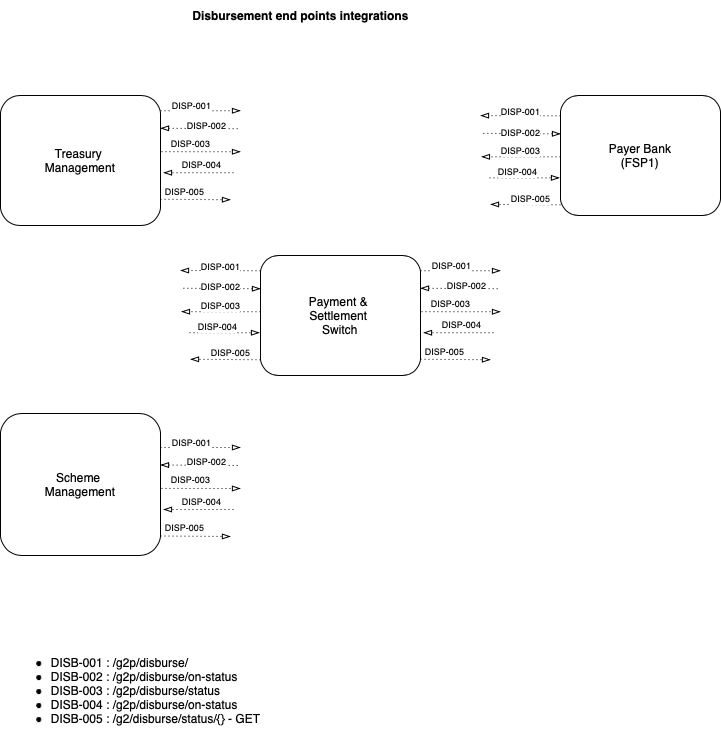

The diagram above was exported from draw.io. Its source (the exported page's mxGraphModel, read from the mxfile embedded in the PNG):
<mxGraphModel dx="1562" dy="791" grid="1" gridSize="10" guides="1" tooltips="1" connect="1" arrows="1" fold="1" page="1" pageScale="1" pageWidth="827" pageHeight="1169" math="0" shadow="0">
  <root>
    <mxCell id="0" />
    <mxCell id="1" parent="0" />
    <mxCell id="grcgdfYayrrknYL0uqDR-8" value="Scheme &lt;br&gt;Management" style="rounded=1;whiteSpace=wrap;html=1;" parent="1" vertex="1">
      <mxGeometry x="40" y="478" width="160" height="142" as="geometry" />
    </mxCell>
    <mxCell id="grcgdfYayrrknYL0uqDR-41" value="" style="endArrow=blockThin;dashed=1;html=1;dashPattern=1 3;strokeWidth=1;rounded=0;endFill=0;" parent="1" edge="1">
      <mxGeometry width="50" height="50" relative="1" as="geometry">
        <mxPoint x="200" y="512" as="sourcePoint" />
        <mxPoint x="280" y="512" as="targetPoint" />
      </mxGeometry>
    </mxCell>
    <mxCell id="grcgdfYayrrknYL0uqDR-42" value="&lt;font style=&quot;font-size: 9px;&quot;&gt;DISP-001&lt;/font&gt;" style="edgeLabel;html=1;align=center;verticalAlign=middle;resizable=0;points=[];" parent="grcgdfYayrrknYL0uqDR-41" connectable="0" vertex="1">
      <mxGeometry x="0.4" y="1" relative="1" as="geometry">
        <mxPoint x="-26" y="-5" as="offset" />
      </mxGeometry>
    </mxCell>
    <mxCell id="grcgdfYayrrknYL0uqDR-47" value="" style="endArrow=blockThin;dashed=1;html=1;dashPattern=1 3;strokeWidth=1;rounded=0;endFill=0;exitX=1.006;exitY=0.415;exitDx=0;exitDy=0;exitPerimeter=0;" parent="1" edge="1">
      <mxGeometry width="50" height="50" relative="1" as="geometry">
        <mxPoint x="200.96000000000004" y="552.9300000000001" as="sourcePoint" />
        <mxPoint x="280" y="553" as="targetPoint" />
      </mxGeometry>
    </mxCell>
    <mxCell id="grcgdfYayrrknYL0uqDR-48" value="&lt;font style=&quot;font-size: 9px;&quot;&gt;DISP-003&lt;/font&gt;" style="edgeLabel;html=1;align=center;verticalAlign=middle;resizable=0;points=[];" parent="grcgdfYayrrknYL0uqDR-47" connectable="0" vertex="1">
      <mxGeometry x="0.4" y="1" relative="1" as="geometry">
        <mxPoint x="-26" y="-8" as="offset" />
      </mxGeometry>
    </mxCell>
    <mxCell id="grcgdfYayrrknYL0uqDR-49" value="&lt;div&gt;&lt;div style=&quot;&quot;&gt;&lt;div style=&quot;&quot;&gt;&lt;ul style=&quot;border-color: var(--border-color);&quot;&gt;&lt;li style=&quot;border-color: var(--border-color); text-align: left;&quot;&gt;DISB-001 : /g2p/disburse/&lt;/li&gt;&lt;li style=&quot;border-color: var(--border-color); text-align: left;&quot;&gt;DISB-002 : /g2p/disburse/on-status&lt;/li&gt;&lt;li style=&quot;border-color: var(--border-color); text-align: left;&quot;&gt;DISB-003 : /g2p/disburse/status&lt;/li&gt;&lt;li style=&quot;border-color: var(--border-color); text-align: left;&quot;&gt;DISB-004 : /g2p/disburse/on-status&lt;/li&gt;&lt;li style=&quot;border-color: var(--border-color); text-align: left;&quot;&gt;DISB-005 : /g2/disburse/status/{} - GET&lt;/li&gt;&lt;/ul&gt;&lt;/div&gt;&lt;/div&gt;&lt;/div&gt;" style="text;html=1;align=center;verticalAlign=middle;resizable=0;points=[];autosize=1;strokeColor=none;fillColor=none;" parent="1" vertex="1">
      <mxGeometry x="40" y="700" width="270" height="110" as="geometry" />
    </mxCell>
    <mxCell id="grcgdfYayrrknYL0uqDR-54" value="" style="endArrow=none;dashed=1;html=1;dashPattern=1 3;strokeWidth=1;rounded=0;endFill=0;exitX=1;exitY=0.25;exitDx=0;exitDy=0;startArrow=blockThin;startFill=0;" parent="1" edge="1">
      <mxGeometry width="50" height="50" relative="1" as="geometry">
        <mxPoint x="200" y="529.5" as="sourcePoint" />
        <mxPoint x="280" y="530" as="targetPoint" />
      </mxGeometry>
    </mxCell>
    <mxCell id="grcgdfYayrrknYL0uqDR-55" value="&lt;font style=&quot;font-size: 9px;&quot;&gt;DISP-002&lt;/font&gt;" style="edgeLabel;html=1;align=center;verticalAlign=middle;resizable=0;points=[];" parent="grcgdfYayrrknYL0uqDR-54" connectable="0" vertex="1">
      <mxGeometry x="0.4" y="1" relative="1" as="geometry">
        <mxPoint x="-11" y="-3" as="offset" />
      </mxGeometry>
    </mxCell>
    <mxCell id="grcgdfYayrrknYL0uqDR-56" value="Treasury&amp;nbsp;&lt;br&gt;Management" style="rounded=1;whiteSpace=wrap;html=1;" parent="1" vertex="1">
      <mxGeometry x="40" y="160" width="160" height="130" as="geometry" />
    </mxCell>
    <mxCell id="grcgdfYayrrknYL0uqDR-63" value="Payment &amp;amp;&amp;nbsp;&lt;br&gt;Settlement &lt;br&gt;Switch" style="rounded=1;whiteSpace=wrap;html=1;" parent="1" vertex="1">
      <mxGeometry x="300" y="320" width="160" height="120" as="geometry" />
    </mxCell>
    <mxCell id="grcgdfYayrrknYL0uqDR-70" value="Payer Bank&lt;br&gt;(FSP1)" style="rounded=1;whiteSpace=wrap;html=1;" parent="1" vertex="1">
      <mxGeometry x="600" y="160" width="160" height="120" as="geometry" />
    </mxCell>
    <mxCell id="grcgdfYayrrknYL0uqDR-90" value="Disbursement end points integrations" style="text;html=1;align=center;verticalAlign=middle;resizable=0;points=[];autosize=1;strokeColor=none;fillColor=none;fontStyle=1" parent="1" vertex="1">
      <mxGeometry x="220" y="65" width="240" height="30" as="geometry" />
    </mxCell>
    <mxCell id="t5GsdB5-P3kOXudHoE3E-3" value="" style="endArrow=blockThin;dashed=1;html=1;dashPattern=1 3;strokeWidth=1;rounded=0;endFill=0;" edge="1" parent="1">
      <mxGeometry width="50" height="50" relative="1" as="geometry">
        <mxPoint x="273" y="574" as="sourcePoint" />
        <mxPoint x="203" y="574" as="targetPoint" />
      </mxGeometry>
    </mxCell>
    <mxCell id="t5GsdB5-P3kOXudHoE3E-4" value="&lt;font style=&quot;font-size: 9px;&quot;&gt;DISP-004&lt;/font&gt;" style="edgeLabel;html=1;align=center;verticalAlign=middle;resizable=0;points=[];" connectable="0" vertex="1" parent="t5GsdB5-P3kOXudHoE3E-3">
      <mxGeometry x="0.4" y="1" relative="1" as="geometry">
        <mxPoint x="16" y="-10" as="offset" />
      </mxGeometry>
    </mxCell>
    <mxCell id="t5GsdB5-P3kOXudHoE3E-5" value="" style="endArrow=blockThin;dashed=1;html=1;dashPattern=1 3;strokeWidth=1;rounded=0;endFill=0;exitX=1;exitY=0.75;exitDx=0;exitDy=0;" edge="1" parent="1">
      <mxGeometry width="50" height="50" relative="1" as="geometry">
        <mxPoint x="200" y="600.5" as="sourcePoint" />
        <mxPoint x="270" y="601" as="targetPoint" />
      </mxGeometry>
    </mxCell>
    <mxCell id="t5GsdB5-P3kOXudHoE3E-6" value="&lt;font style=&quot;font-size: 9px;&quot;&gt;DISP-005&lt;/font&gt;" style="edgeLabel;html=1;align=center;verticalAlign=middle;resizable=0;points=[];" connectable="0" vertex="1" parent="t5GsdB5-P3kOXudHoE3E-5">
      <mxGeometry x="0.4" y="1" relative="1" as="geometry">
        <mxPoint x="-26" y="-8" as="offset" />
      </mxGeometry>
    </mxCell>
    <mxCell id="t5GsdB5-P3kOXudHoE3E-13" value="" style="endArrow=blockThin;dashed=1;html=1;dashPattern=1 3;strokeWidth=1;rounded=0;endFill=0;" edge="1" parent="1">
      <mxGeometry width="50" height="50" relative="1" as="geometry">
        <mxPoint x="200" y="175.25" as="sourcePoint" />
        <mxPoint x="280" y="175.25" as="targetPoint" />
      </mxGeometry>
    </mxCell>
    <mxCell id="t5GsdB5-P3kOXudHoE3E-14" value="&lt;font style=&quot;font-size: 9px;&quot;&gt;DISP-001&lt;/font&gt;" style="edgeLabel;html=1;align=center;verticalAlign=middle;resizable=0;points=[];" connectable="0" vertex="1" parent="t5GsdB5-P3kOXudHoE3E-13">
      <mxGeometry x="0.4" y="1" relative="1" as="geometry">
        <mxPoint x="-26" y="-5" as="offset" />
      </mxGeometry>
    </mxCell>
    <mxCell id="t5GsdB5-P3kOXudHoE3E-15" value="" style="endArrow=blockThin;dashed=1;html=1;dashPattern=1 3;strokeWidth=1;rounded=0;endFill=0;exitX=1.006;exitY=0.415;exitDx=0;exitDy=0;exitPerimeter=0;" edge="1" parent="1">
      <mxGeometry width="50" height="50" relative="1" as="geometry">
        <mxPoint x="200.96000000000004" y="216.18000000000006" as="sourcePoint" />
        <mxPoint x="280" y="216.25" as="targetPoint" />
      </mxGeometry>
    </mxCell>
    <mxCell id="t5GsdB5-P3kOXudHoE3E-16" value="&lt;font style=&quot;font-size: 9px;&quot;&gt;DISP-003&lt;/font&gt;" style="edgeLabel;html=1;align=center;verticalAlign=middle;resizable=0;points=[];" connectable="0" vertex="1" parent="t5GsdB5-P3kOXudHoE3E-15">
      <mxGeometry x="0.4" y="1" relative="1" as="geometry">
        <mxPoint x="-26" y="-8" as="offset" />
      </mxGeometry>
    </mxCell>
    <mxCell id="t5GsdB5-P3kOXudHoE3E-17" value="" style="endArrow=none;dashed=1;html=1;dashPattern=1 3;strokeWidth=1;rounded=0;endFill=0;exitX=1;exitY=0.25;exitDx=0;exitDy=0;startArrow=blockThin;startFill=0;" edge="1" parent="1">
      <mxGeometry width="50" height="50" relative="1" as="geometry">
        <mxPoint x="200" y="192.75" as="sourcePoint" />
        <mxPoint x="280" y="193.25" as="targetPoint" />
      </mxGeometry>
    </mxCell>
    <mxCell id="t5GsdB5-P3kOXudHoE3E-18" value="&lt;font style=&quot;font-size: 9px;&quot;&gt;DISP-002&lt;/font&gt;" style="edgeLabel;html=1;align=center;verticalAlign=middle;resizable=0;points=[];" connectable="0" vertex="1" parent="t5GsdB5-P3kOXudHoE3E-17">
      <mxGeometry x="0.4" y="1" relative="1" as="geometry">
        <mxPoint x="-11" y="-3" as="offset" />
      </mxGeometry>
    </mxCell>
    <mxCell id="t5GsdB5-P3kOXudHoE3E-19" value="" style="endArrow=blockThin;dashed=1;html=1;dashPattern=1 3;strokeWidth=1;rounded=0;endFill=0;" edge="1" parent="1">
      <mxGeometry width="50" height="50" relative="1" as="geometry">
        <mxPoint x="273" y="237.25" as="sourcePoint" />
        <mxPoint x="203" y="237.25" as="targetPoint" />
      </mxGeometry>
    </mxCell>
    <mxCell id="t5GsdB5-P3kOXudHoE3E-20" value="&lt;font style=&quot;font-size: 9px;&quot;&gt;DISP-004&lt;/font&gt;" style="edgeLabel;html=1;align=center;verticalAlign=middle;resizable=0;points=[];" connectable="0" vertex="1" parent="t5GsdB5-P3kOXudHoE3E-19">
      <mxGeometry x="0.4" y="1" relative="1" as="geometry">
        <mxPoint x="16" y="-10" as="offset" />
      </mxGeometry>
    </mxCell>
    <mxCell id="t5GsdB5-P3kOXudHoE3E-21" value="" style="endArrow=blockThin;dashed=1;html=1;dashPattern=1 3;strokeWidth=1;rounded=0;endFill=0;exitX=1;exitY=0.75;exitDx=0;exitDy=0;" edge="1" parent="1">
      <mxGeometry width="50" height="50" relative="1" as="geometry">
        <mxPoint x="200" y="263.75" as="sourcePoint" />
        <mxPoint x="270" y="264.25" as="targetPoint" />
      </mxGeometry>
    </mxCell>
    <mxCell id="t5GsdB5-P3kOXudHoE3E-22" value="&lt;font style=&quot;font-size: 9px;&quot;&gt;DISP-005&lt;/font&gt;" style="edgeLabel;html=1;align=center;verticalAlign=middle;resizable=0;points=[];" connectable="0" vertex="1" parent="t5GsdB5-P3kOXudHoE3E-21">
      <mxGeometry x="0.4" y="1" relative="1" as="geometry">
        <mxPoint x="-26" y="-8" as="offset" />
      </mxGeometry>
    </mxCell>
    <mxCell id="t5GsdB5-P3kOXudHoE3E-23" value="" style="endArrow=blockThin;dashed=1;html=1;dashPattern=1 3;strokeWidth=1;rounded=0;endFill=0;" edge="1" parent="1">
      <mxGeometry width="50" height="50" relative="1" as="geometry">
        <mxPoint x="460" y="335.25" as="sourcePoint" />
        <mxPoint x="540" y="335.25" as="targetPoint" />
      </mxGeometry>
    </mxCell>
    <mxCell id="t5GsdB5-P3kOXudHoE3E-24" value="&lt;font style=&quot;font-size: 9px;&quot;&gt;DISP-001&lt;/font&gt;" style="edgeLabel;html=1;align=center;verticalAlign=middle;resizable=0;points=[];" connectable="0" vertex="1" parent="t5GsdB5-P3kOXudHoE3E-23">
      <mxGeometry x="0.4" y="1" relative="1" as="geometry">
        <mxPoint x="-26" y="-5" as="offset" />
      </mxGeometry>
    </mxCell>
    <mxCell id="t5GsdB5-P3kOXudHoE3E-25" value="" style="endArrow=blockThin;dashed=1;html=1;dashPattern=1 3;strokeWidth=1;rounded=0;endFill=0;exitX=1.006;exitY=0.415;exitDx=0;exitDy=0;exitPerimeter=0;" edge="1" parent="1">
      <mxGeometry width="50" height="50" relative="1" as="geometry">
        <mxPoint x="460.96000000000004" y="376.18000000000006" as="sourcePoint" />
        <mxPoint x="540" y="376.25" as="targetPoint" />
      </mxGeometry>
    </mxCell>
    <mxCell id="t5GsdB5-P3kOXudHoE3E-26" value="&lt;font style=&quot;font-size: 9px;&quot;&gt;DISP-003&lt;/font&gt;" style="edgeLabel;html=1;align=center;verticalAlign=middle;resizable=0;points=[];" connectable="0" vertex="1" parent="t5GsdB5-P3kOXudHoE3E-25">
      <mxGeometry x="0.4" y="1" relative="1" as="geometry">
        <mxPoint x="-26" y="-8" as="offset" />
      </mxGeometry>
    </mxCell>
    <mxCell id="t5GsdB5-P3kOXudHoE3E-27" value="" style="endArrow=none;dashed=1;html=1;dashPattern=1 3;strokeWidth=1;rounded=0;endFill=0;exitX=1;exitY=0.25;exitDx=0;exitDy=0;startArrow=blockThin;startFill=0;" edge="1" parent="1">
      <mxGeometry width="50" height="50" relative="1" as="geometry">
        <mxPoint x="460" y="352.75" as="sourcePoint" />
        <mxPoint x="540" y="353.25" as="targetPoint" />
      </mxGeometry>
    </mxCell>
    <mxCell id="t5GsdB5-P3kOXudHoE3E-28" value="&lt;font style=&quot;font-size: 9px;&quot;&gt;DISP-002&lt;/font&gt;" style="edgeLabel;html=1;align=center;verticalAlign=middle;resizable=0;points=[];" connectable="0" vertex="1" parent="t5GsdB5-P3kOXudHoE3E-27">
      <mxGeometry x="0.4" y="1" relative="1" as="geometry">
        <mxPoint x="-11" y="-3" as="offset" />
      </mxGeometry>
    </mxCell>
    <mxCell id="t5GsdB5-P3kOXudHoE3E-29" value="" style="endArrow=blockThin;dashed=1;html=1;dashPattern=1 3;strokeWidth=1;rounded=0;endFill=0;" edge="1" parent="1">
      <mxGeometry width="50" height="50" relative="1" as="geometry">
        <mxPoint x="533" y="397.25" as="sourcePoint" />
        <mxPoint x="463" y="397.25" as="targetPoint" />
      </mxGeometry>
    </mxCell>
    <mxCell id="t5GsdB5-P3kOXudHoE3E-30" value="&lt;font style=&quot;font-size: 9px;&quot;&gt;DISP-004&lt;/font&gt;" style="edgeLabel;html=1;align=center;verticalAlign=middle;resizable=0;points=[];" connectable="0" vertex="1" parent="t5GsdB5-P3kOXudHoE3E-29">
      <mxGeometry x="0.4" y="1" relative="1" as="geometry">
        <mxPoint x="16" y="-10" as="offset" />
      </mxGeometry>
    </mxCell>
    <mxCell id="t5GsdB5-P3kOXudHoE3E-31" value="" style="endArrow=blockThin;dashed=1;html=1;dashPattern=1 3;strokeWidth=1;rounded=0;endFill=0;exitX=1;exitY=0.75;exitDx=0;exitDy=0;" edge="1" parent="1">
      <mxGeometry width="50" height="50" relative="1" as="geometry">
        <mxPoint x="460" y="423.75" as="sourcePoint" />
        <mxPoint x="530" y="424.25" as="targetPoint" />
      </mxGeometry>
    </mxCell>
    <mxCell id="t5GsdB5-P3kOXudHoE3E-32" value="&lt;font style=&quot;font-size: 9px;&quot;&gt;DISP-005&lt;/font&gt;" style="edgeLabel;html=1;align=center;verticalAlign=middle;resizable=0;points=[];" connectable="0" vertex="1" parent="t5GsdB5-P3kOXudHoE3E-31">
      <mxGeometry x="0.4" y="1" relative="1" as="geometry">
        <mxPoint x="-26" y="-8" as="offset" />
      </mxGeometry>
    </mxCell>
    <mxCell id="t5GsdB5-P3kOXudHoE3E-33" value="" style="endArrow=blockThin;dashed=1;html=1;dashPattern=1 3;strokeWidth=1;rounded=0;endFill=0;" edge="1" parent="1">
      <mxGeometry width="50" height="50" relative="1" as="geometry">
        <mxPoint x="300" y="335.25" as="sourcePoint" />
        <mxPoint x="220" y="335" as="targetPoint" />
      </mxGeometry>
    </mxCell>
    <mxCell id="t5GsdB5-P3kOXudHoE3E-34" value="&lt;font style=&quot;font-size: 9px;&quot;&gt;DISP-001&lt;/font&gt;" style="edgeLabel;html=1;align=center;verticalAlign=middle;resizable=0;points=[];" connectable="0" vertex="1" parent="t5GsdB5-P3kOXudHoE3E-33">
      <mxGeometry x="0.4" y="1" relative="1" as="geometry">
        <mxPoint x="16" y="-6" as="offset" />
      </mxGeometry>
    </mxCell>
    <mxCell id="t5GsdB5-P3kOXudHoE3E-35" value="" style="endArrow=blockThin;dashed=1;html=1;dashPattern=1 3;strokeWidth=1;rounded=0;endFill=0;exitX=1.006;exitY=0.415;exitDx=0;exitDy=0;exitPerimeter=0;" edge="1" parent="1">
      <mxGeometry width="50" height="50" relative="1" as="geometry">
        <mxPoint x="300" y="376.25" as="sourcePoint" />
        <mxPoint x="220.96000000000004" y="376.18000000000006" as="targetPoint" />
      </mxGeometry>
    </mxCell>
    <mxCell id="t5GsdB5-P3kOXudHoE3E-36" value="&lt;font style=&quot;font-size: 9px;&quot;&gt;DISP-003&lt;/font&gt;" style="edgeLabel;html=1;align=center;verticalAlign=middle;resizable=0;points=[];" connectable="0" vertex="1" parent="t5GsdB5-P3kOXudHoE3E-35">
      <mxGeometry x="0.4" y="1" relative="1" as="geometry">
        <mxPoint x="15" y="-8" as="offset" />
      </mxGeometry>
    </mxCell>
    <mxCell id="t5GsdB5-P3kOXudHoE3E-37" value="" style="endArrow=none;dashed=1;html=1;dashPattern=1 3;strokeWidth=1;rounded=0;endFill=0;exitX=1;exitY=0.25;exitDx=0;exitDy=0;startArrow=blockThin;startFill=0;" edge="1" parent="1">
      <mxGeometry width="50" height="50" relative="1" as="geometry">
        <mxPoint x="300" y="353.25" as="sourcePoint" />
        <mxPoint x="220" y="352.75" as="targetPoint" />
      </mxGeometry>
    </mxCell>
    <mxCell id="t5GsdB5-P3kOXudHoE3E-38" value="&lt;font style=&quot;font-size: 9px;&quot;&gt;DISP-002&lt;/font&gt;" style="edgeLabel;html=1;align=center;verticalAlign=middle;resizable=0;points=[];" connectable="0" vertex="1" parent="t5GsdB5-P3kOXudHoE3E-37">
      <mxGeometry x="0.4" y="1" relative="1" as="geometry">
        <mxPoint x="16" y="-3" as="offset" />
      </mxGeometry>
    </mxCell>
    <mxCell id="t5GsdB5-P3kOXudHoE3E-39" value="" style="endArrow=blockThin;dashed=1;html=1;dashPattern=1 3;strokeWidth=1;rounded=0;endFill=0;" edge="1" parent="1">
      <mxGeometry width="50" height="50" relative="1" as="geometry">
        <mxPoint x="229" y="397.25" as="sourcePoint" />
        <mxPoint x="299" y="397.25" as="targetPoint" />
      </mxGeometry>
    </mxCell>
    <mxCell id="t5GsdB5-P3kOXudHoE3E-40" value="&lt;font style=&quot;font-size: 9px;&quot;&gt;DISP-004&lt;/font&gt;" style="edgeLabel;html=1;align=center;verticalAlign=middle;resizable=0;points=[];" connectable="0" vertex="1" parent="t5GsdB5-P3kOXudHoE3E-39">
      <mxGeometry x="0.4" y="1" relative="1" as="geometry">
        <mxPoint x="-22" y="-6" as="offset" />
      </mxGeometry>
    </mxCell>
    <mxCell id="t5GsdB5-P3kOXudHoE3E-41" value="" style="endArrow=blockThin;dashed=1;html=1;dashPattern=1 3;strokeWidth=1;rounded=0;endFill=0;exitX=1;exitY=0.75;exitDx=0;exitDy=0;" edge="1" parent="1">
      <mxGeometry width="50" height="50" relative="1" as="geometry">
        <mxPoint x="300" y="424.25" as="sourcePoint" />
        <mxPoint x="230" y="423.75" as="targetPoint" />
      </mxGeometry>
    </mxCell>
    <mxCell id="t5GsdB5-P3kOXudHoE3E-42" value="&lt;font style=&quot;font-size: 9px;&quot;&gt;DISP-005&lt;/font&gt;" style="edgeLabel;html=1;align=center;verticalAlign=middle;resizable=0;points=[];" connectable="0" vertex="1" parent="t5GsdB5-P3kOXudHoE3E-41">
      <mxGeometry x="0.4" y="1" relative="1" as="geometry">
        <mxPoint x="19" y="-8" as="offset" />
      </mxGeometry>
    </mxCell>
    <mxCell id="t5GsdB5-P3kOXudHoE3E-53" value="" style="endArrow=blockThin;dashed=1;html=1;dashPattern=1 3;strokeWidth=1;rounded=0;endFill=0;" edge="1" parent="1">
      <mxGeometry width="50" height="50" relative="1" as="geometry">
        <mxPoint x="600" y="180.37" as="sourcePoint" />
        <mxPoint x="520" y="180.12" as="targetPoint" />
      </mxGeometry>
    </mxCell>
    <mxCell id="t5GsdB5-P3kOXudHoE3E-54" value="&lt;font style=&quot;font-size: 9px;&quot;&gt;DISP-001&lt;/font&gt;" style="edgeLabel;html=1;align=center;verticalAlign=middle;resizable=0;points=[];" connectable="0" vertex="1" parent="t5GsdB5-P3kOXudHoE3E-53">
      <mxGeometry x="0.4" y="1" relative="1" as="geometry">
        <mxPoint x="16" y="-6" as="offset" />
      </mxGeometry>
    </mxCell>
    <mxCell id="t5GsdB5-P3kOXudHoE3E-55" value="" style="endArrow=blockThin;dashed=1;html=1;dashPattern=1 3;strokeWidth=1;rounded=0;endFill=0;exitX=1.006;exitY=0.415;exitDx=0;exitDy=0;exitPerimeter=0;" edge="1" parent="1">
      <mxGeometry width="50" height="50" relative="1" as="geometry">
        <mxPoint x="600" y="221.37" as="sourcePoint" />
        <mxPoint x="520.96" y="221.30000000000007" as="targetPoint" />
      </mxGeometry>
    </mxCell>
    <mxCell id="t5GsdB5-P3kOXudHoE3E-56" value="&lt;font style=&quot;font-size: 9px;&quot;&gt;DISP-003&lt;/font&gt;" style="edgeLabel;html=1;align=center;verticalAlign=middle;resizable=0;points=[];" connectable="0" vertex="1" parent="t5GsdB5-P3kOXudHoE3E-55">
      <mxGeometry x="0.4" y="1" relative="1" as="geometry">
        <mxPoint x="15" y="-8" as="offset" />
      </mxGeometry>
    </mxCell>
    <mxCell id="t5GsdB5-P3kOXudHoE3E-57" value="" style="endArrow=none;dashed=1;html=1;dashPattern=1 3;strokeWidth=1;rounded=0;endFill=0;exitX=1;exitY=0.25;exitDx=0;exitDy=0;startArrow=blockThin;startFill=0;" edge="1" parent="1">
      <mxGeometry width="50" height="50" relative="1" as="geometry">
        <mxPoint x="600" y="198.37" as="sourcePoint" />
        <mxPoint x="520" y="197.87" as="targetPoint" />
      </mxGeometry>
    </mxCell>
    <mxCell id="t5GsdB5-P3kOXudHoE3E-58" value="&lt;font style=&quot;font-size: 9px;&quot;&gt;DISP-002&lt;/font&gt;" style="edgeLabel;html=1;align=center;verticalAlign=middle;resizable=0;points=[];" connectable="0" vertex="1" parent="t5GsdB5-P3kOXudHoE3E-57">
      <mxGeometry x="0.4" y="1" relative="1" as="geometry">
        <mxPoint x="16" y="-3" as="offset" />
      </mxGeometry>
    </mxCell>
    <mxCell id="t5GsdB5-P3kOXudHoE3E-59" value="" style="endArrow=blockThin;dashed=1;html=1;dashPattern=1 3;strokeWidth=1;rounded=0;endFill=0;" edge="1" parent="1">
      <mxGeometry width="50" height="50" relative="1" as="geometry">
        <mxPoint x="529" y="242.37" as="sourcePoint" />
        <mxPoint x="599" y="242.37" as="targetPoint" />
      </mxGeometry>
    </mxCell>
    <mxCell id="t5GsdB5-P3kOXudHoE3E-60" value="&lt;font style=&quot;font-size: 9px;&quot;&gt;DISP-004&lt;/font&gt;" style="edgeLabel;html=1;align=center;verticalAlign=middle;resizable=0;points=[];" connectable="0" vertex="1" parent="t5GsdB5-P3kOXudHoE3E-59">
      <mxGeometry x="0.4" y="1" relative="1" as="geometry">
        <mxPoint x="-22" y="-6" as="offset" />
      </mxGeometry>
    </mxCell>
    <mxCell id="t5GsdB5-P3kOXudHoE3E-61" value="" style="endArrow=blockThin;dashed=1;html=1;dashPattern=1 3;strokeWidth=1;rounded=0;endFill=0;exitX=1;exitY=0.75;exitDx=0;exitDy=0;" edge="1" parent="1">
      <mxGeometry width="50" height="50" relative="1" as="geometry">
        <mxPoint x="600" y="269.37" as="sourcePoint" />
        <mxPoint x="530" y="268.87" as="targetPoint" />
      </mxGeometry>
    </mxCell>
    <mxCell id="t5GsdB5-P3kOXudHoE3E-62" value="&lt;font style=&quot;font-size: 9px;&quot;&gt;DISP-005&lt;/font&gt;" style="edgeLabel;html=1;align=center;verticalAlign=middle;resizable=0;points=[];" connectable="0" vertex="1" parent="t5GsdB5-P3kOXudHoE3E-61">
      <mxGeometry x="0.4" y="1" relative="1" as="geometry">
        <mxPoint x="19" y="-8" as="offset" />
      </mxGeometry>
    </mxCell>
  </root>
</mxGraphModel>